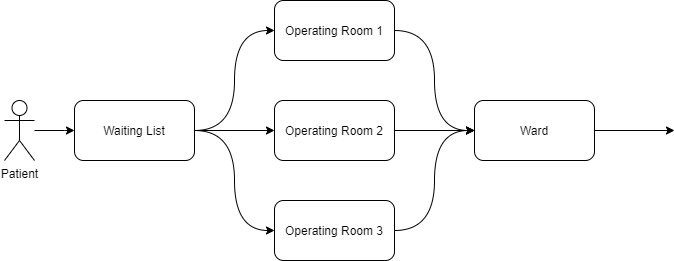

The diagram above was exported from draw.io. Its source (the exported page's mxGraphModel, read from the mxfile embedded in the PNG):
<mxGraphModel dx="1024" dy="592" grid="1" gridSize="10" guides="1" tooltips="1" connect="1" arrows="1" fold="1" page="1" pageScale="1" pageWidth="1100" pageHeight="850" math="0" shadow="0">
  <root>
    <mxCell id="0" />
    <mxCell id="1" parent="0" />
    <mxCell id="jiKXXoLwfnwAZhaOKpEG-2" style="edgeStyle=orthogonalEdgeStyle;rounded=0;orthogonalLoop=1;jettySize=auto;html=1;" edge="1" parent="1" source="jiKXXoLwfnwAZhaOKpEG-1">
      <mxGeometry relative="1" as="geometry">
        <mxPoint x="400" y="220" as="targetPoint" />
        <Array as="points">
          <mxPoint x="390" y="220" />
        </Array>
      </mxGeometry>
    </mxCell>
    <mxCell id="jiKXXoLwfnwAZhaOKpEG-1" value="Patient" style="shape=umlActor;verticalLabelPosition=bottom;verticalAlign=top;html=1;outlineConnect=0;" vertex="1" parent="1">
      <mxGeometry x="330" y="190" width="30" height="60" as="geometry" />
    </mxCell>
    <mxCell id="jiKXXoLwfnwAZhaOKpEG-8" style="edgeStyle=orthogonalEdgeStyle;rounded=0;orthogonalLoop=1;jettySize=auto;html=1;entryX=0;entryY=0.5;entryDx=0;entryDy=0;curved=1;" edge="1" parent="1" source="jiKXXoLwfnwAZhaOKpEG-3" target="jiKXXoLwfnwAZhaOKpEG-5">
      <mxGeometry relative="1" as="geometry" />
    </mxCell>
    <mxCell id="jiKXXoLwfnwAZhaOKpEG-9" style="edgeStyle=orthogonalEdgeStyle;rounded=0;orthogonalLoop=1;jettySize=auto;html=1;" edge="1" parent="1" source="jiKXXoLwfnwAZhaOKpEG-3" target="jiKXXoLwfnwAZhaOKpEG-6">
      <mxGeometry relative="1" as="geometry" />
    </mxCell>
    <mxCell id="jiKXXoLwfnwAZhaOKpEG-10" style="edgeStyle=orthogonalEdgeStyle;rounded=0;orthogonalLoop=1;jettySize=auto;html=1;entryX=0;entryY=0.5;entryDx=0;entryDy=0;curved=1;" edge="1" parent="1" source="jiKXXoLwfnwAZhaOKpEG-3" target="jiKXXoLwfnwAZhaOKpEG-7">
      <mxGeometry relative="1" as="geometry" />
    </mxCell>
    <mxCell id="jiKXXoLwfnwAZhaOKpEG-3" value="Waiting List" style="rounded=1;whiteSpace=wrap;html=1;" vertex="1" parent="1">
      <mxGeometry x="400" y="190" width="120" height="60" as="geometry" />
    </mxCell>
    <mxCell id="jiKXXoLwfnwAZhaOKpEG-12" style="edgeStyle=orthogonalEdgeStyle;curved=1;rounded=0;orthogonalLoop=1;jettySize=auto;html=1;entryX=0;entryY=0.5;entryDx=0;entryDy=0;" edge="1" parent="1" source="jiKXXoLwfnwAZhaOKpEG-5" target="jiKXXoLwfnwAZhaOKpEG-11">
      <mxGeometry relative="1" as="geometry" />
    </mxCell>
    <mxCell id="jiKXXoLwfnwAZhaOKpEG-5" value="Operating Room 1" style="rounded=1;whiteSpace=wrap;html=1;" vertex="1" parent="1">
      <mxGeometry x="600" y="90" width="120" height="60" as="geometry" />
    </mxCell>
    <mxCell id="jiKXXoLwfnwAZhaOKpEG-13" style="edgeStyle=orthogonalEdgeStyle;curved=1;rounded=0;orthogonalLoop=1;jettySize=auto;html=1;entryX=0;entryY=0.5;entryDx=0;entryDy=0;" edge="1" parent="1" source="jiKXXoLwfnwAZhaOKpEG-6" target="jiKXXoLwfnwAZhaOKpEG-11">
      <mxGeometry relative="1" as="geometry" />
    </mxCell>
    <mxCell id="jiKXXoLwfnwAZhaOKpEG-6" value="Operating Room 2" style="rounded=1;whiteSpace=wrap;html=1;" vertex="1" parent="1">
      <mxGeometry x="600" y="190" width="120" height="60" as="geometry" />
    </mxCell>
    <mxCell id="jiKXXoLwfnwAZhaOKpEG-14" style="edgeStyle=orthogonalEdgeStyle;curved=1;rounded=0;orthogonalLoop=1;jettySize=auto;html=1;entryX=0;entryY=0.5;entryDx=0;entryDy=0;" edge="1" parent="1" source="jiKXXoLwfnwAZhaOKpEG-7" target="jiKXXoLwfnwAZhaOKpEG-11">
      <mxGeometry relative="1" as="geometry" />
    </mxCell>
    <mxCell id="jiKXXoLwfnwAZhaOKpEG-7" value="Operating Room 3" style="rounded=1;whiteSpace=wrap;html=1;" vertex="1" parent="1">
      <mxGeometry x="600" y="290" width="120" height="60" as="geometry" />
    </mxCell>
    <mxCell id="jiKXXoLwfnwAZhaOKpEG-15" style="edgeStyle=orthogonalEdgeStyle;curved=1;rounded=0;orthogonalLoop=1;jettySize=auto;html=1;" edge="1" parent="1" source="jiKXXoLwfnwAZhaOKpEG-11">
      <mxGeometry relative="1" as="geometry">
        <mxPoint x="1000" y="220" as="targetPoint" />
      </mxGeometry>
    </mxCell>
    <mxCell id="jiKXXoLwfnwAZhaOKpEG-11" value="Ward" style="rounded=1;whiteSpace=wrap;html=1;" vertex="1" parent="1">
      <mxGeometry x="800" y="190" width="120" height="60" as="geometry" />
    </mxCell>
  </root>
</mxGraphModel>